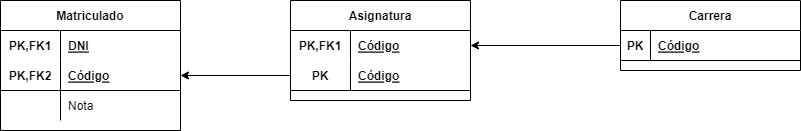

The diagram above was exported from draw.io. Its source (the exported page's mxGraphModel, read from the mxfile embedded in the PNG):
<mxGraphModel dx="423" dy="512" grid="1" gridSize="10" guides="1" tooltips="1" connect="1" arrows="1" fold="1" page="1" pageScale="1" pageWidth="827" pageHeight="1169" math="0" shadow="0">
  <root>
    <mxCell id="0" />
    <mxCell id="1" parent="0" />
    <mxCell id="KBUrTr4dHGHEUogI0n2H-154" value="Matriculado" style="shape=table;startSize=30;container=1;collapsible=1;childLayout=tableLayout;fixedRows=1;rowLines=0;fontStyle=1;align=center;resizeLast=1;" vertex="1" parent="1">
      <mxGeometry x="170" y="190" width="180" height="130" as="geometry" />
    </mxCell>
    <mxCell id="KBUrTr4dHGHEUogI0n2H-155" value="" style="shape=tableRow;horizontal=0;startSize=0;swimlaneHead=0;swimlaneBody=0;fillColor=none;collapsible=0;dropTarget=0;points=[[0,0.5],[1,0.5]];portConstraint=eastwest;top=0;left=0;right=0;bottom=0;" vertex="1" parent="KBUrTr4dHGHEUogI0n2H-154">
      <mxGeometry y="30" width="180" height="30" as="geometry" />
    </mxCell>
    <mxCell id="KBUrTr4dHGHEUogI0n2H-156" value="PK,FK1" style="shape=partialRectangle;connectable=0;fillColor=none;top=0;left=0;bottom=0;right=0;fontStyle=1;overflow=hidden;" vertex="1" parent="KBUrTr4dHGHEUogI0n2H-155">
      <mxGeometry width="60" height="30" as="geometry">
        <mxRectangle width="60" height="30" as="alternateBounds" />
      </mxGeometry>
    </mxCell>
    <mxCell id="KBUrTr4dHGHEUogI0n2H-157" value="DNI" style="shape=partialRectangle;connectable=0;fillColor=none;top=0;left=0;bottom=0;right=0;align=left;spacingLeft=6;fontStyle=5;overflow=hidden;" vertex="1" parent="KBUrTr4dHGHEUogI0n2H-155">
      <mxGeometry x="60" width="120" height="30" as="geometry">
        <mxRectangle width="120" height="30" as="alternateBounds" />
      </mxGeometry>
    </mxCell>
    <mxCell id="KBUrTr4dHGHEUogI0n2H-158" value="" style="shape=tableRow;horizontal=0;startSize=0;swimlaneHead=0;swimlaneBody=0;fillColor=none;collapsible=0;dropTarget=0;points=[[0,0.5],[1,0.5]];portConstraint=eastwest;top=0;left=0;right=0;bottom=1;" vertex="1" parent="KBUrTr4dHGHEUogI0n2H-154">
      <mxGeometry y="60" width="180" height="30" as="geometry" />
    </mxCell>
    <mxCell id="KBUrTr4dHGHEUogI0n2H-159" value="PK,FK2" style="shape=partialRectangle;connectable=0;fillColor=none;top=0;left=0;bottom=0;right=0;fontStyle=1;overflow=hidden;" vertex="1" parent="KBUrTr4dHGHEUogI0n2H-158">
      <mxGeometry width="60" height="30" as="geometry">
        <mxRectangle width="60" height="30" as="alternateBounds" />
      </mxGeometry>
    </mxCell>
    <mxCell id="KBUrTr4dHGHEUogI0n2H-160" value="Código" style="shape=partialRectangle;connectable=0;fillColor=none;top=0;left=0;bottom=0;right=0;align=left;spacingLeft=6;fontStyle=5;overflow=hidden;" vertex="1" parent="KBUrTr4dHGHEUogI0n2H-158">
      <mxGeometry x="60" width="120" height="30" as="geometry">
        <mxRectangle width="120" height="30" as="alternateBounds" />
      </mxGeometry>
    </mxCell>
    <mxCell id="KBUrTr4dHGHEUogI0n2H-161" value="" style="shape=tableRow;horizontal=0;startSize=0;swimlaneHead=0;swimlaneBody=0;fillColor=none;collapsible=0;dropTarget=0;points=[[0,0.5],[1,0.5]];portConstraint=eastwest;top=0;left=0;right=0;bottom=0;" vertex="1" parent="KBUrTr4dHGHEUogI0n2H-154">
      <mxGeometry y="90" width="180" height="30" as="geometry" />
    </mxCell>
    <mxCell id="KBUrTr4dHGHEUogI0n2H-162" value="" style="shape=partialRectangle;connectable=0;fillColor=none;top=0;left=0;bottom=0;right=0;editable=1;overflow=hidden;" vertex="1" parent="KBUrTr4dHGHEUogI0n2H-161">
      <mxGeometry width="60" height="30" as="geometry">
        <mxRectangle width="60" height="30" as="alternateBounds" />
      </mxGeometry>
    </mxCell>
    <mxCell id="KBUrTr4dHGHEUogI0n2H-163" value="Nota" style="shape=partialRectangle;connectable=0;fillColor=none;top=0;left=0;bottom=0;right=0;align=left;spacingLeft=6;overflow=hidden;" vertex="1" parent="KBUrTr4dHGHEUogI0n2H-161">
      <mxGeometry x="60" width="120" height="30" as="geometry">
        <mxRectangle width="120" height="30" as="alternateBounds" />
      </mxGeometry>
    </mxCell>
    <mxCell id="KBUrTr4dHGHEUogI0n2H-180" style="edgeStyle=orthogonalEdgeStyle;rounded=0;orthogonalLoop=1;jettySize=auto;html=1;exitX=0;exitY=0.5;exitDx=0;exitDy=0;entryX=1;entryY=0.5;entryDx=0;entryDy=0;" edge="1" parent="1" target="KBUrTr4dHGHEUogI0n2H-158">
      <mxGeometry relative="1" as="geometry">
        <mxPoint x="460" y="235" as="sourcePoint" />
      </mxGeometry>
    </mxCell>
    <mxCell id="KBUrTr4dHGHEUogI0n2H-181" value="Carrera" style="shape=table;startSize=30;container=1;collapsible=1;childLayout=tableLayout;fixedRows=1;rowLines=0;fontStyle=1;align=center;resizeLast=1;" vertex="1" parent="1">
      <mxGeometry x="790" y="190" width="180" height="70" as="geometry" />
    </mxCell>
    <mxCell id="KBUrTr4dHGHEUogI0n2H-182" value="" style="shape=tableRow;horizontal=0;startSize=0;swimlaneHead=0;swimlaneBody=0;fillColor=none;collapsible=0;dropTarget=0;points=[[0,0.5],[1,0.5]];portConstraint=eastwest;top=0;left=0;right=0;bottom=1;" vertex="1" parent="KBUrTr4dHGHEUogI0n2H-181">
      <mxGeometry y="30" width="180" height="30" as="geometry" />
    </mxCell>
    <mxCell id="KBUrTr4dHGHEUogI0n2H-183" value="PK" style="shape=partialRectangle;connectable=0;fillColor=none;top=0;left=0;bottom=0;right=0;fontStyle=1;overflow=hidden;" vertex="1" parent="KBUrTr4dHGHEUogI0n2H-182">
      <mxGeometry width="30" height="30" as="geometry">
        <mxRectangle width="30" height="30" as="alternateBounds" />
      </mxGeometry>
    </mxCell>
    <mxCell id="KBUrTr4dHGHEUogI0n2H-184" value="Código" style="shape=partialRectangle;connectable=0;fillColor=none;top=0;left=0;bottom=0;right=0;align=left;spacingLeft=6;fontStyle=5;overflow=hidden;" vertex="1" parent="KBUrTr4dHGHEUogI0n2H-182">
      <mxGeometry x="30" width="150" height="30" as="geometry">
        <mxRectangle width="150" height="30" as="alternateBounds" />
      </mxGeometry>
    </mxCell>
    <mxCell id="KBUrTr4dHGHEUogI0n2H-185" value="Asignatura" style="shape=table;startSize=30;container=1;collapsible=1;childLayout=tableLayout;fixedRows=1;rowLines=0;fontStyle=1;align=center;resizeLast=1;" vertex="1" parent="1">
      <mxGeometry x="460" y="190" width="180" height="100" as="geometry" />
    </mxCell>
    <mxCell id="KBUrTr4dHGHEUogI0n2H-186" value="" style="shape=tableRow;horizontal=0;startSize=0;swimlaneHead=0;swimlaneBody=0;fillColor=none;collapsible=0;dropTarget=0;points=[[0,0.5],[1,0.5]];portConstraint=eastwest;top=0;left=0;right=0;bottom=0;" vertex="1" parent="KBUrTr4dHGHEUogI0n2H-185">
      <mxGeometry y="30" width="180" height="30" as="geometry" />
    </mxCell>
    <mxCell id="KBUrTr4dHGHEUogI0n2H-187" value="PK,FK1" style="shape=partialRectangle;connectable=0;fillColor=none;top=0;left=0;bottom=0;right=0;fontStyle=1;overflow=hidden;" vertex="1" parent="KBUrTr4dHGHEUogI0n2H-186">
      <mxGeometry width="60" height="30" as="geometry">
        <mxRectangle width="60" height="30" as="alternateBounds" />
      </mxGeometry>
    </mxCell>
    <mxCell id="KBUrTr4dHGHEUogI0n2H-188" value="Código" style="shape=partialRectangle;connectable=0;fillColor=none;top=0;left=0;bottom=0;right=0;align=left;spacingLeft=6;fontStyle=5;overflow=hidden;" vertex="1" parent="KBUrTr4dHGHEUogI0n2H-186">
      <mxGeometry x="60" width="120" height="30" as="geometry">
        <mxRectangle width="120" height="30" as="alternateBounds" />
      </mxGeometry>
    </mxCell>
    <mxCell id="KBUrTr4dHGHEUogI0n2H-189" value="" style="shape=tableRow;horizontal=0;startSize=0;swimlaneHead=0;swimlaneBody=0;fillColor=none;collapsible=0;dropTarget=0;points=[[0,0.5],[1,0.5]];portConstraint=eastwest;top=0;left=0;right=0;bottom=1;" vertex="1" parent="KBUrTr4dHGHEUogI0n2H-185">
      <mxGeometry y="60" width="180" height="30" as="geometry" />
    </mxCell>
    <mxCell id="KBUrTr4dHGHEUogI0n2H-190" value="PK" style="shape=partialRectangle;connectable=0;fillColor=none;top=0;left=0;bottom=0;right=0;fontStyle=1;overflow=hidden;" vertex="1" parent="KBUrTr4dHGHEUogI0n2H-189">
      <mxGeometry width="60" height="30" as="geometry">
        <mxRectangle width="60" height="30" as="alternateBounds" />
      </mxGeometry>
    </mxCell>
    <mxCell id="KBUrTr4dHGHEUogI0n2H-191" value="Código" style="shape=partialRectangle;connectable=0;fillColor=none;top=0;left=0;bottom=0;right=0;align=left;spacingLeft=6;fontStyle=5;overflow=hidden;" vertex="1" parent="KBUrTr4dHGHEUogI0n2H-189">
      <mxGeometry x="60" width="120" height="30" as="geometry">
        <mxRectangle width="120" height="30" as="alternateBounds" />
      </mxGeometry>
    </mxCell>
    <mxCell id="KBUrTr4dHGHEUogI0n2H-201" style="edgeStyle=orthogonalEdgeStyle;rounded=0;orthogonalLoop=1;jettySize=auto;html=1;exitX=0;exitY=0.5;exitDx=0;exitDy=0;entryX=1;entryY=0.5;entryDx=0;entryDy=0;" edge="1" parent="1" source="KBUrTr4dHGHEUogI0n2H-182" target="KBUrTr4dHGHEUogI0n2H-186">
      <mxGeometry relative="1" as="geometry" />
    </mxCell>
  </root>
</mxGraphModel>